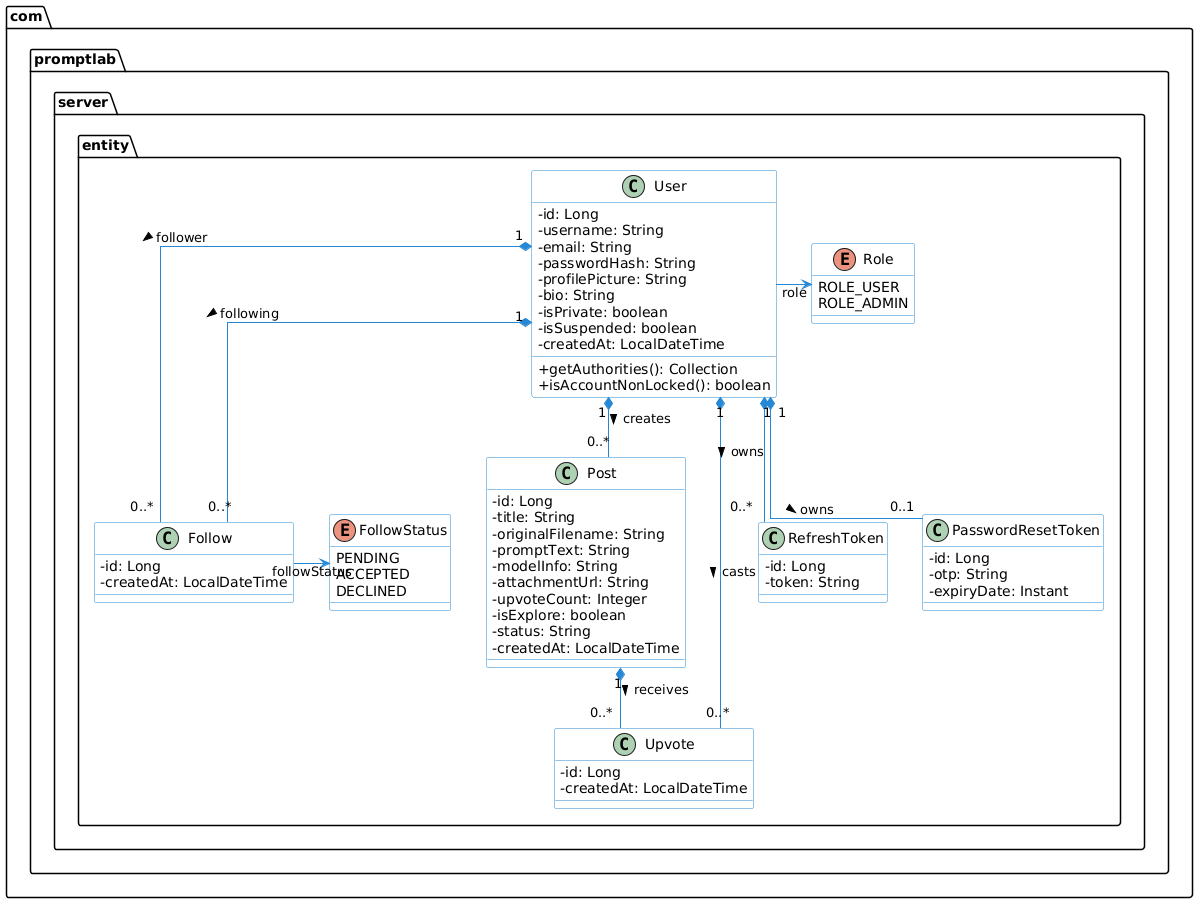

The diagram above was rendered by PlantUML. Its source (embedded in the PNG):
@startuml
skinparam classAttributeIconSize 0
skinparam shadowing false
skinparam linetype ortho
skinparam class {
    BackgroundColor white
    ArrowColor #2688d4
    BorderColor #2688d4
}

package "com.promptlab.server.entity" {
  
  enum Role {
    ROLE_USER
    ROLE_ADMIN
  }

  enum FollowStatus {
    PENDING
    ACCEPTED
    DECLINED
  }

  class User {
    - id: Long
    - username: String
    - email: String
    - passwordHash: String
    - profilePicture: String
    - bio: String
    - isPrivate: boolean
    - isSuspended: boolean
    - createdAt: LocalDateTime
    + getAuthorities(): Collection
    + isAccountNonLocked(): boolean
  }

  class Post {
    - id: Long
    - title: String
    - originalFilename: String
    - promptText: String
    - modelInfo: String
    - attachmentUrl: String
    - upvoteCount: Integer
    - isExplore: boolean
    - status: String
    - createdAt: LocalDateTime
  }

  class Upvote {
    - id: Long
    - createdAt: LocalDateTime
  }

  class Follow {
    - id: Long
    - createdAt: LocalDateTime
  }

  class RefreshToken {
    - id: Long
    - token: String
  }

  class PasswordResetToken {
    - id: Long
    - otp: String
    - expiryDate: Instant
  }
}

' Structural Relationships (Composition due to CascadeType.ALL)
User "1" *-- "0..*" Post : creates >
User "1" *-- "0..*" Upvote : casts >
Post "1" *-- "0..*" Upvote : receives >

User "1" *-- "0..*" Follow : follower >
User "1" *-- "0..*" Follow : following >

User "1" *-- "0..*" RefreshToken : owns >
User "1" *-- "0..1" PasswordResetToken : owns >

' Enum Dependencies
User -right-> Role : role
Follow -right-> FollowStatus : followStatus
@enduml